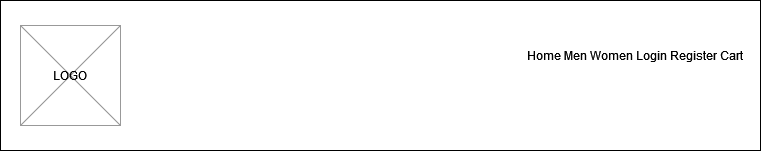

The diagram above was exported from draw.io. Its source (the exported page's mxGraphModel, read from the mxfile embedded in the PNG):
<mxGraphModel dx="1434" dy="782" grid="1" gridSize="10" guides="1" tooltips="1" connect="1" arrows="1" fold="1" page="1" pageScale="1" pageWidth="850" pageHeight="1100" math="0" shadow="0">
  <root>
    <mxCell id="0" />
    <mxCell id="1" parent="0" />
    <mxCell id="WbZ-RqjyerN3L3iLm5Df-3" value="" style="rounded=0;whiteSpace=wrap;html=1;" vertex="1" parent="1">
      <mxGeometry x="30" y="230" width="760" height="150" as="geometry" />
    </mxCell>
    <mxCell id="WbZ-RqjyerN3L3iLm5Df-6" value="" style="verticalLabelPosition=bottom;shadow=0;dashed=0;align=center;html=1;verticalAlign=top;strokeWidth=1;shape=mxgraph.mockup.graphics.simpleIcon;strokeColor=#999999;" vertex="1" parent="1">
      <mxGeometry x="50" y="255" width="100" height="100" as="geometry" />
    </mxCell>
    <mxCell id="WbZ-RqjyerN3L3iLm5Df-7" value="LOGO" style="text;html=1;align=center;verticalAlign=middle;whiteSpace=wrap;rounded=0;" vertex="1" parent="1">
      <mxGeometry x="70" y="290" width="60" height="30" as="geometry" />
    </mxCell>
    <mxCell id="WbZ-RqjyerN3L3iLm5Df-8" value="Home Men Women Login Register Cart" style="text;html=1;align=center;verticalAlign=middle;whiteSpace=wrap;rounded=0;" vertex="1" parent="1">
      <mxGeometry x="550" y="270" width="230" height="30" as="geometry" />
    </mxCell>
  </root>
</mxGraphModel>